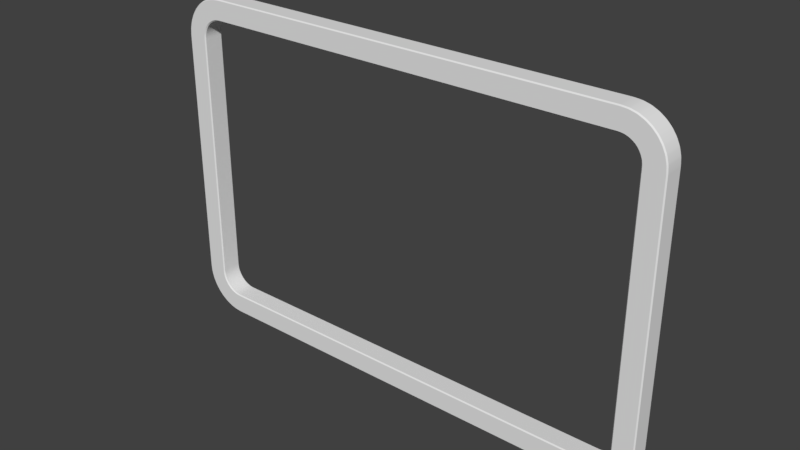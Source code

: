 # Source: ring.blend  (saved by Blender 2.78.0; exported with 4.5.12 LTS)
import bpy
from mathutils import Matrix  # noqa: F401  (used for matrix-valued properties, if any)

bpy.ops.wm.read_factory_settings(use_empty=True)
scene = bpy.context.scene
scene.name = 'Scene'

# ---- collections
col_collection_1 = bpy.data.collections.new('Collection 1'); scene.collection.children.link(col_collection_1)

# ---- materials (node trees are filled in below, after node groups)
mat_ringmaterial = bpy.data.materials.new('ringMaterial')
mat_ringmaterial.alpha_threshold = 0.0
mat_ringmaterial.use_transparent_shadow = False
mat_ringmaterial.roughness = 0.5

# ---- material node trees

# ---- world
world_world = bpy.data.worlds.new('World'); scene.world = world_world
world_world.color = (0.05088, 0.05088, 0.05088)
world_world.use_sun_shadow = False
world_world.sun_shadow_jitter_overblur = 0.0
world_world.cycles.sampling_method = 'MANUAL'

# ---- meshes
me_cube_001 = bpy.data.meshes.new('Cube.001')
me_cube_001.from_pydata([(0.0, -1.0, 14.0), (0.0, 1.0, 14.0), (0.0, -1.0, 16.0), (0.0, 1.0, 16.0), (20.0, -1.0, 16.0), (20.0, -1.0, 14.0), (20.0, 1.0, 14.0), (20.0, 1.0, 16.0), (20.69, -1.0, 15.94), (20.35, -1.0, 13.97), (20.35, 1.0, 13.97), (20.69, 1.0, 15.94), (21.37, -1.0, 15.76), (20.68, -1.0, 13.88), (20.68, 1.0, 13.88), (21.37, 1.0, 15.76), (22.0, -1.0, 15.46), (21.0, -1.0, 13.73), (21.0, 1.0, 13.73), (22.0, 1.0, 15.46), (22.57, -1.0, 15.06), (21.29, -1.0, 13.53), (21.29, 1.0, 13.53), (22.57, 1.0, 15.06), (23.06, -1.0, 14.57), (21.53, -1.0, 13.29), (21.53, 1.0, 13.29), (23.06, 1.0, 14.57), (23.46, -1.0, 14.0), (21.73, -1.0, 13.0), (21.73, 1.0, 13.0), (23.46, 1.0, 14.0), (23.76, -1.0, 13.37), (21.88, -1.0, 12.68), (21.88, 1.0, 12.68), (23.76, 1.0, 13.37), (23.94, -1.0, 12.69), (21.97, -1.0, 12.35), (21.97, 1.0, 12.35), (23.94, 1.0, 12.69), (24.0, -1.0, 12.0), (22.0, -1.0, 12.0), (22.0, 1.0, 12.0), (24.0, 1.0, 12.0), (24.0, -1.0, 0.0), (22.0, -1.0, 0.0), (22.0, 1.0, 0.0), (24.0, 1.0, 0.0)], [], [(6, 7, 11, 10), (1, 3, 7, 6), (2, 0, 5, 4), (3, 2, 4, 7), (0, 1, 6, 5), (11, 8, 12, 15), (4, 5, 9, 8), (7, 4, 8, 11), (5, 6, 10, 9), (14, 15, 19, 18), (9, 10, 14, 13), (10, 11, 15, 14), (8, 9, 13, 12), (18, 19, 23, 22), (12, 13, 17, 16), (15, 12, 16, 19), (13, 14, 18, 17), (23, 20, 24, 27), (16, 17, 21, 20), (19, 16, 20, 23), (17, 18, 22, 21), (26, 27, 31, 30), (21, 22, 26, 25), (22, 23, 27, 26), (20, 21, 25, 24), (28, 29, 33, 32), (24, 25, 29, 28), (27, 24, 28, 31), (25, 26, 30, 29), (35, 32, 36, 39), (31, 28, 32, 35), (29, 30, 34, 33), (30, 31, 35, 34), (38, 39, 43, 42), (33, 34, 38, 37), (34, 35, 39, 38), (32, 33, 37, 36), (43, 40, 44, 47), (36, 37, 41, 40), (39, 36, 40, 43), (37, 38, 42, 41), (41, 42, 46, 45), (42, 43, 47, 46), (40, 41, 45, 44)])
me_cube_001.polygons.foreach_set('use_smooth', [True] * 44)
me_cube_001.materials.append(mat_ringmaterial)
me_cube_001.use_remesh_preserve_volume = False
me_cube_001.use_remesh_preserve_attributes = False
me_cube_001.use_mirror_vertex_groups = False
me_cube_001.update()

# ---- objects
ob_cube = bpy.data.objects.new('Cube', me_cube_001)

# ---- transforms, parenting, visibility, modifiers, constraints
ob_cube.location = (0.0, 0.0, 0.0)
ob_cube.lineart.crease_threshold = 0.0
_m = ob_cube.modifiers.new('Mirror', 'MIRROR')
_m.use_axis = (True, False, True)
_m.use_clip = True
_m = ob_cube.modifiers.new('Bevel', 'BEVEL')
_m.limit_method = 'NONE'
_m.spread = 0.0
_m = ob_cube.modifiers.new('EdgeSplit', 'EDGE_SPLIT')

# ---- collection membership
col_collection_1.objects.link(ob_cube)

# ---- scene / render settings (as saved in the file)
scene.frame_start = 1; scene.frame_end = 250; scene.frame_set(1)
scene.render.engine = 'BLENDER_EEVEE_NEXT'
scene.render.resolution_percentage = 50
scene.render.dither_intensity = 0.0
scene.cycles.use_denoising = False
scene.cycles.samples = 128
scene.cycles.sampling_pattern = 'TABULATED_SOBOL'
scene.cycles.light_sampling_threshold = 0.0
scene.cycles.use_adaptive_sampling = False
scene.cycles.use_light_tree = False
scene.cycles.blur_glossy = 0.0
scene.cycles.sample_clamp_indirect = 0.0
scene.view_settings.view_transform = 'Standard'
bpy.context.view_layer.update()

# ---- added for rendering (the .blend has no active camera and no usable light): camera, sun
cam_auto = bpy.data.cameras.new('AutoCamera')
cam_auto.lens = 50.0
cam_auto.sensor_width = 36.0
cam_auto.clip_end = 1000.0
ob_auto_camera = bpy.data.objects.new('AutoCamera', cam_auto)
scene.collection.objects.link(ob_auto_camera)
ob_auto_camera.location = (53.4072, -64.0886, 42.7257)
ob_auto_camera.rotation_euler = (1.09748, -7.21219e-08, 0.694738)
scene.camera = ob_auto_camera
light_auto_sun = bpy.data.lights.new('AutoSun', 'SUN')
light_auto_sun.energy = 3.0
light_auto_sun.angle = 0.0523599
ob_auto_sun = bpy.data.objects.new('AutoSun', light_auto_sun)
scene.collection.objects.link(ob_auto_sun)
ob_auto_sun.rotation_euler = (0.872665, 0.174533, 0.523599)
bpy.context.view_layer.update()
